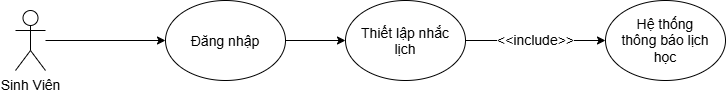

The diagram above was exported from draw.io. Its source (the exported page's mxGraphModel, read from the mxfile embedded in the PNG):
<mxGraphModel dx="860" dy="479" grid="1" gridSize="10" guides="1" tooltips="1" connect="1" arrows="1" fold="1" page="1" pageScale="1" pageWidth="1600" pageHeight="1600" math="0" shadow="0">
  <root>
    <mxCell id="0" />
    <mxCell id="1" parent="0" />
    <mxCell id="lLLB_gjARRjuHGFpvYce-1" edge="1" parent="1" style="rounded=0;orthogonalLoop=1;jettySize=auto;html=1;exitX=1;exitY=0.5;exitDx=0;exitDy=0;entryX=0;entryY=0.5;entryDx=0;entryDy=0;fontSize=14;" value="&amp;lt;&amp;lt;include&amp;gt;&amp;gt;">
      <mxGeometry relative="1" as="geometry">
        <mxPoint x="540" y="280" as="sourcePoint" />
        <mxPoint x="680" y="280" as="targetPoint" />
      </mxGeometry>
    </mxCell>
    <mxCell id="lLLB_gjARRjuHGFpvYce-2" parent="1" style="ellipse;whiteSpace=wrap;html=1;shapeInside=1;fontSize=14;" value="Thiết lập nhắc lịch" vertex="1">
      <mxGeometry height="80" width="120" x="420" y="240" as="geometry" />
    </mxCell>
    <mxCell id="lLLB_gjARRjuHGFpvYce-3" parent="1" style="ellipse;whiteSpace=wrap;html=1;shapeInside=1;fontSize=14;" value="Hệ thống thông báo lịch học" vertex="1">
      <mxGeometry height="80" width="120" x="680" y="240" as="geometry" />
    </mxCell>
    <mxCell id="lLLB_gjARRjuHGFpvYce-5" edge="1" parent="1" source="lLLB_gjARRjuHGFpvYce-6" style="rounded=0;orthogonalLoop=1;jettySize=auto;html=1;entryX=0;entryY=0.5;entryDx=0;entryDy=0;fontSize=14;" target="lLLB_gjARRjuHGFpvYce-8">
      <mxGeometry relative="1" as="geometry" />
    </mxCell>
    <mxCell id="lLLB_gjARRjuHGFpvYce-6" parent="1" style="shape=umlActor;verticalLabelPosition=bottom;verticalAlign=top;html=1;outlineConnect=0;fontSize=14;" value="Sinh Viên" vertex="1">
      <mxGeometry height="60" width="30" x="90" y="250" as="geometry" />
    </mxCell>
    <mxCell id="lLLB_gjARRjuHGFpvYce-7" edge="1" parent="1" source="lLLB_gjARRjuHGFpvYce-8" style="edgeStyle=orthogonalEdgeStyle;rounded=0;orthogonalLoop=1;jettySize=auto;html=1;exitX=1;exitY=0.5;exitDx=0;exitDy=0;entryX=0;entryY=0.5;entryDx=0;entryDy=0;fontSize=14;">
      <mxGeometry relative="1" as="geometry">
        <mxPoint x="420" y="280" as="targetPoint" />
      </mxGeometry>
    </mxCell>
    <mxCell id="lLLB_gjARRjuHGFpvYce-8" parent="1" style="ellipse;whiteSpace=wrap;html=1;shapeInside=1;fontSize=14;" value="Đăng nhập" vertex="1">
      <mxGeometry height="80" width="120" x="240" y="240" as="geometry" />
    </mxCell>
  </root>
</mxGraphModel>